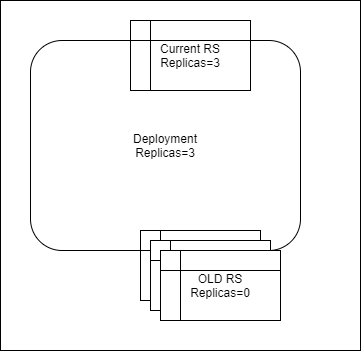

The diagram above was exported from draw.io. Its source (the exported page's mxGraphModel, read from the mxfile embedded in the PNG):
<mxGraphModel dx="734" dy="383" grid="1" gridSize="10" guides="1" tooltips="1" connect="1" arrows="1" fold="1" page="1" pageScale="1" pageWidth="1169" pageHeight="827" math="0" shadow="0">
  <root>
    <mxCell id="Ze3ajWNlPq5MfcqXYgM9-0" />
    <mxCell id="Ze3ajWNlPq5MfcqXYgM9-1" parent="Ze3ajWNlPq5MfcqXYgM9-0" />
    <mxCell id="gsYcUTRlOFT1InlR7td9-0" value="" style="rounded=0;whiteSpace=wrap;html=1;" vertex="1" parent="Ze3ajWNlPq5MfcqXYgM9-1">
      <mxGeometry x="100" y="120" width="360" height="350" as="geometry" />
    </mxCell>
    <mxCell id="Ze3ajWNlPq5MfcqXYgM9-2" value="Deployment&lt;br&gt;Replicas=3" style="rounded=1;whiteSpace=wrap;html=1;" vertex="1" parent="Ze3ajWNlPq5MfcqXYgM9-1">
      <mxGeometry x="130" y="160" width="270" height="210" as="geometry" />
    </mxCell>
    <mxCell id="Ze3ajWNlPq5MfcqXYgM9-3" value="Current RS&lt;br&gt;Replicas=3" style="shape=internalStorage;whiteSpace=wrap;html=1;backgroundOutline=1;" vertex="1" parent="Ze3ajWNlPq5MfcqXYgM9-1">
      <mxGeometry x="230" y="140" width="120" height="70" as="geometry" />
    </mxCell>
    <mxCell id="Ze3ajWNlPq5MfcqXYgM9-4" value="Current RS&lt;br&gt;Replicas=3" style="shape=internalStorage;whiteSpace=wrap;html=1;backgroundOutline=1;" vertex="1" parent="Ze3ajWNlPq5MfcqXYgM9-1">
      <mxGeometry x="240" y="350" width="120" height="70" as="geometry" />
    </mxCell>
    <mxCell id="Ze3ajWNlPq5MfcqXYgM9-5" value="Current RS&lt;br&gt;Replicas=3" style="shape=internalStorage;whiteSpace=wrap;html=1;backgroundOutline=1;" vertex="1" parent="Ze3ajWNlPq5MfcqXYgM9-1">
      <mxGeometry x="250" y="360" width="120" height="70" as="geometry" />
    </mxCell>
    <mxCell id="Ze3ajWNlPq5MfcqXYgM9-6" value="OLD RS&lt;br&gt;Replicas=0" style="shape=internalStorage;whiteSpace=wrap;html=1;backgroundOutline=1;" vertex="1" parent="Ze3ajWNlPq5MfcqXYgM9-1">
      <mxGeometry x="260" y="370" width="120" height="70" as="geometry" />
    </mxCell>
  </root>
</mxGraphModel>